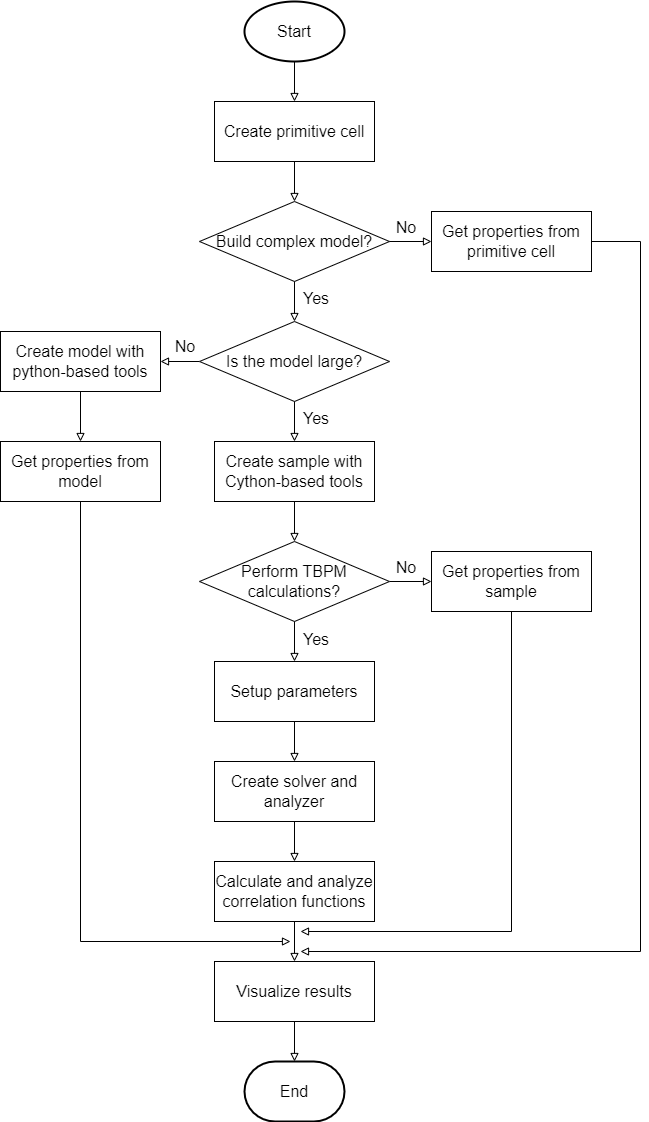

The diagram above was exported from draw.io. Its source (the exported page's mxGraphModel, read from the mxfile embedded in the PNG):
<mxGraphModel dx="1038" dy="649" grid="1" gridSize="10" guides="1" tooltips="1" connect="1" arrows="1" fold="1" page="1" pageScale="1" pageWidth="827" pageHeight="1169" math="0" shadow="0">
  <root>
    <mxCell id="WIyWlLk6GJQsqaUBKTNV-0" />
    <mxCell id="WIyWlLk6GJQsqaUBKTNV-1" parent="WIyWlLk6GJQsqaUBKTNV-0" />
    <mxCell id="U8ey9VZIg_UJifCdIHxb-1" value="Create primitive cell" style="rounded=0;whiteSpace=wrap;html=1;fontSize=16;" parent="WIyWlLk6GJQsqaUBKTNV-1" vertex="1">
      <mxGeometry x="254" y="120" width="160" height="60" as="geometry" />
    </mxCell>
    <mxCell id="YW3ZYwXqUWnj4V3a4uWK-2" style="edgeStyle=orthogonalEdgeStyle;rounded=0;orthogonalLoop=1;jettySize=auto;html=1;exitX=0.5;exitY=1;exitDx=0;exitDy=0;entryX=0.5;entryY=0;entryDx=0;entryDy=0;endArrow=block;endFill=0;" parent="WIyWlLk6GJQsqaUBKTNV-1" source="U8ey9VZIg_UJifCdIHxb-2" target="9197r6meMTesbSFKTBt3-6" edge="1">
      <mxGeometry relative="1" as="geometry" />
    </mxCell>
    <mxCell id="U8ey9VZIg_UJifCdIHxb-2" value="Create model with python-based tools" style="rounded=0;whiteSpace=wrap;html=1;fontSize=16;" parent="WIyWlLk6GJQsqaUBKTNV-1" vertex="1">
      <mxGeometry x="40" y="350" width="160" height="60" as="geometry" />
    </mxCell>
    <mxCell id="YW3ZYwXqUWnj4V3a4uWK-0" style="edgeStyle=orthogonalEdgeStyle;rounded=0;orthogonalLoop=1;jettySize=auto;html=1;exitX=0;exitY=0.5;exitDx=0;exitDy=0;entryX=1;entryY=0.5;entryDx=0;entryDy=0;endArrow=block;endFill=0;" parent="WIyWlLk6GJQsqaUBKTNV-1" source="U8ey9VZIg_UJifCdIHxb-3" target="U8ey9VZIg_UJifCdIHxb-2" edge="1">
      <mxGeometry relative="1" as="geometry" />
    </mxCell>
    <mxCell id="U8ey9VZIg_UJifCdIHxb-3" value="Is the model large?" style="rhombus;whiteSpace=wrap;html=1;fontSize=16;" parent="WIyWlLk6GJQsqaUBKTNV-1" vertex="1">
      <mxGeometry x="239" y="340" width="190" height="80" as="geometry" />
    </mxCell>
    <mxCell id="U8ey9VZIg_UJifCdIHxb-7" value="No" style="text;html=1;strokeColor=none;fillColor=none;align=center;verticalAlign=middle;whiteSpace=wrap;rounded=0;fontSize=16;" parent="WIyWlLk6GJQsqaUBKTNV-1" vertex="1">
      <mxGeometry x="416" y="231" width="60" height="30" as="geometry" />
    </mxCell>
    <mxCell id="U8ey9VZIg_UJifCdIHxb-8" value="Create sample with Cython-based tools" style="rounded=0;whiteSpace=wrap;html=1;fontSize=16;" parent="WIyWlLk6GJQsqaUBKTNV-1" vertex="1">
      <mxGeometry x="254" y="460" width="160" height="60" as="geometry" />
    </mxCell>
    <mxCell id="U8ey9VZIg_UJifCdIHxb-9" value="" style="endArrow=block;html=1;rounded=0;fontSize=16;exitX=0.5;exitY=1;exitDx=0;exitDy=0;entryX=0.5;entryY=0;entryDx=0;entryDy=0;endFill=0;" parent="WIyWlLk6GJQsqaUBKTNV-1" source="U8ey9VZIg_UJifCdIHxb-3" target="U8ey9VZIg_UJifCdIHxb-8" edge="1">
      <mxGeometry width="50" height="50" relative="1" as="geometry">
        <mxPoint x="454" y="400" as="sourcePoint" />
        <mxPoint x="504" y="350" as="targetPoint" />
      </mxGeometry>
    </mxCell>
    <mxCell id="YW3ZYwXqUWnj4V3a4uWK-4" style="edgeStyle=orthogonalEdgeStyle;rounded=0;orthogonalLoop=1;jettySize=auto;html=1;exitX=1;exitY=0.5;exitDx=0;exitDy=0;entryX=0;entryY=0.5;entryDx=0;entryDy=0;endArrow=block;endFill=0;" parent="WIyWlLk6GJQsqaUBKTNV-1" source="U8ey9VZIg_UJifCdIHxb-10" target="U8ey9VZIg_UJifCdIHxb-13" edge="1">
      <mxGeometry relative="1" as="geometry" />
    </mxCell>
    <mxCell id="U8ey9VZIg_UJifCdIHxb-10" value="Perform TBPM&lt;br&gt;calculations?" style="rhombus;whiteSpace=wrap;html=1;fontSize=16;" parent="WIyWlLk6GJQsqaUBKTNV-1" vertex="1">
      <mxGeometry x="239" y="560" width="190" height="80" as="geometry" />
    </mxCell>
    <mxCell id="U8ey9VZIg_UJifCdIHxb-11" value="" style="endArrow=block;html=1;rounded=0;fontSize=16;exitX=0.5;exitY=1;exitDx=0;exitDy=0;entryX=0.5;entryY=0;entryDx=0;entryDy=0;endFill=0;" parent="WIyWlLk6GJQsqaUBKTNV-1" source="U8ey9VZIg_UJifCdIHxb-8" target="U8ey9VZIg_UJifCdIHxb-10" edge="1">
      <mxGeometry width="50" height="50" relative="1" as="geometry">
        <mxPoint x="454" y="510" as="sourcePoint" />
        <mxPoint x="504" y="460" as="targetPoint" />
      </mxGeometry>
    </mxCell>
    <mxCell id="U8ey9VZIg_UJifCdIHxb-12" value="Yes" style="text;html=1;strokeColor=none;fillColor=none;align=center;verticalAlign=middle;whiteSpace=wrap;rounded=0;fontSize=16;" parent="WIyWlLk6GJQsqaUBKTNV-1" vertex="1">
      <mxGeometry x="326" y="422" width="60" height="30" as="geometry" />
    </mxCell>
    <mxCell id="YW3ZYwXqUWnj4V3a4uWK-6" style="edgeStyle=orthogonalEdgeStyle;rounded=0;orthogonalLoop=1;jettySize=auto;html=1;exitX=0.5;exitY=1;exitDx=0;exitDy=0;endArrow=block;endFill=0;" parent="WIyWlLk6GJQsqaUBKTNV-1" source="U8ey9VZIg_UJifCdIHxb-13" edge="1">
      <mxGeometry relative="1" as="geometry">
        <mxPoint x="340" y="950" as="targetPoint" />
        <Array as="points">
          <mxPoint x="551" y="950" />
        </Array>
      </mxGeometry>
    </mxCell>
    <mxCell id="U8ey9VZIg_UJifCdIHxb-13" value="Get properties from sample" style="rounded=0;whiteSpace=wrap;html=1;fontSize=16;" parent="WIyWlLk6GJQsqaUBKTNV-1" vertex="1">
      <mxGeometry x="471" y="570" width="160" height="60" as="geometry" />
    </mxCell>
    <mxCell id="U8ey9VZIg_UJifCdIHxb-16" value="Setup parameters" style="rounded=0;whiteSpace=wrap;html=1;fontSize=16;" parent="WIyWlLk6GJQsqaUBKTNV-1" vertex="1">
      <mxGeometry x="254" y="680" width="160" height="60" as="geometry" />
    </mxCell>
    <mxCell id="U8ey9VZIg_UJifCdIHxb-17" value="" style="endArrow=block;html=1;rounded=0;fontSize=16;exitX=0.5;exitY=1;exitDx=0;exitDy=0;entryX=0.5;entryY=0;entryDx=0;entryDy=0;endFill=0;" parent="WIyWlLk6GJQsqaUBKTNV-1" source="U8ey9VZIg_UJifCdIHxb-10" target="U8ey9VZIg_UJifCdIHxb-16" edge="1">
      <mxGeometry width="50" height="50" relative="1" as="geometry">
        <mxPoint x="414" y="660" as="sourcePoint" />
        <mxPoint x="354" y="670" as="targetPoint" />
      </mxGeometry>
    </mxCell>
    <mxCell id="U8ey9VZIg_UJifCdIHxb-18" value="Yes" style="text;html=1;strokeColor=none;fillColor=none;align=center;verticalAlign=middle;whiteSpace=wrap;rounded=0;fontSize=16;" parent="WIyWlLk6GJQsqaUBKTNV-1" vertex="1">
      <mxGeometry x="326" y="643" width="60" height="30" as="geometry" />
    </mxCell>
    <mxCell id="U8ey9VZIg_UJifCdIHxb-19" value="Create solver and analyzer" style="rounded=0;whiteSpace=wrap;html=1;fontSize=16;" parent="WIyWlLk6GJQsqaUBKTNV-1" vertex="1">
      <mxGeometry x="254" y="780" width="160" height="60" as="geometry" />
    </mxCell>
    <mxCell id="U8ey9VZIg_UJifCdIHxb-20" value="" style="endArrow=block;html=1;rounded=0;fontSize=16;exitX=0.5;exitY=1;exitDx=0;exitDy=0;entryX=0.5;entryY=0;entryDx=0;entryDy=0;endFill=0;" parent="WIyWlLk6GJQsqaUBKTNV-1" source="U8ey9VZIg_UJifCdIHxb-16" target="U8ey9VZIg_UJifCdIHxb-19" edge="1">
      <mxGeometry width="50" height="50" relative="1" as="geometry">
        <mxPoint x="404" y="690" as="sourcePoint" />
        <mxPoint x="454" y="640" as="targetPoint" />
      </mxGeometry>
    </mxCell>
    <mxCell id="U8ey9VZIg_UJifCdIHxb-21" value="Calculate and analyze correlation functions" style="rounded=0;whiteSpace=wrap;html=1;fontSize=16;" parent="WIyWlLk6GJQsqaUBKTNV-1" vertex="1">
      <mxGeometry x="254" y="880" width="160" height="60" as="geometry" />
    </mxCell>
    <mxCell id="U8ey9VZIg_UJifCdIHxb-22" value="" style="endArrow=block;html=1;rounded=0;fontSize=16;exitX=0.5;exitY=1;exitDx=0;exitDy=0;entryX=0.5;entryY=0;entryDx=0;entryDy=0;endFill=0;" parent="WIyWlLk6GJQsqaUBKTNV-1" source="U8ey9VZIg_UJifCdIHxb-19" target="U8ey9VZIg_UJifCdIHxb-21" edge="1">
      <mxGeometry width="50" height="50" relative="1" as="geometry">
        <mxPoint x="364" y="790" as="sourcePoint" />
        <mxPoint x="414" y="740" as="targetPoint" />
      </mxGeometry>
    </mxCell>
    <mxCell id="U8ey9VZIg_UJifCdIHxb-23" value="Visualize results" style="rounded=0;whiteSpace=wrap;html=1;fontSize=16;" parent="WIyWlLk6GJQsqaUBKTNV-1" vertex="1">
      <mxGeometry x="254" y="980" width="160" height="60" as="geometry" />
    </mxCell>
    <mxCell id="U8ey9VZIg_UJifCdIHxb-24" value="" style="endArrow=block;html=1;rounded=0;fontSize=16;exitX=0.5;exitY=1;exitDx=0;exitDy=0;entryX=0.5;entryY=0;entryDx=0;entryDy=0;endFill=0;" parent="WIyWlLk6GJQsqaUBKTNV-1" source="U8ey9VZIg_UJifCdIHxb-21" target="U8ey9VZIg_UJifCdIHxb-23" edge="1">
      <mxGeometry width="50" height="50" relative="1" as="geometry">
        <mxPoint x="364" y="870" as="sourcePoint" />
        <mxPoint x="414" y="820" as="targetPoint" />
      </mxGeometry>
    </mxCell>
    <mxCell id="U8ey9VZIg_UJifCdIHxb-26" value="End" style="strokeWidth=2;html=1;shape=mxgraph.flowchart.terminator;whiteSpace=wrap;fontSize=16;" parent="WIyWlLk6GJQsqaUBKTNV-1" vertex="1">
      <mxGeometry x="284" y="1080" width="100" height="60" as="geometry" />
    </mxCell>
    <mxCell id="U8ey9VZIg_UJifCdIHxb-28" value="" style="endArrow=block;html=1;rounded=0;fontSize=16;exitX=0.5;exitY=1;exitDx=0;exitDy=0;entryX=0.5;entryY=0;entryDx=0;entryDy=0;entryPerimeter=0;endFill=0;" parent="WIyWlLk6GJQsqaUBKTNV-1" source="U8ey9VZIg_UJifCdIHxb-23" target="U8ey9VZIg_UJifCdIHxb-26" edge="1">
      <mxGeometry width="50" height="50" relative="1" as="geometry">
        <mxPoint x="394" y="970" as="sourcePoint" />
        <mxPoint x="444" y="920" as="targetPoint" />
      </mxGeometry>
    </mxCell>
    <mxCell id="U8ey9VZIg_UJifCdIHxb-29" value="Start" style="strokeWidth=2;html=1;shape=mxgraph.flowchart.start_1;whiteSpace=wrap;fontSize=16;" parent="WIyWlLk6GJQsqaUBKTNV-1" vertex="1">
      <mxGeometry x="284" y="20" width="100" height="60" as="geometry" />
    </mxCell>
    <mxCell id="U8ey9VZIg_UJifCdIHxb-30" value="" style="endArrow=block;html=1;rounded=0;fontSize=16;exitX=0.5;exitY=1;exitDx=0;exitDy=0;exitPerimeter=0;entryX=0.5;entryY=0;entryDx=0;entryDy=0;endFill=0;" parent="WIyWlLk6GJQsqaUBKTNV-1" source="U8ey9VZIg_UJifCdIHxb-29" target="U8ey9VZIg_UJifCdIHxb-1" edge="1">
      <mxGeometry width="50" height="50" relative="1" as="geometry">
        <mxPoint x="394" y="10" as="sourcePoint" />
        <mxPoint x="444" y="-40" as="targetPoint" />
      </mxGeometry>
    </mxCell>
    <mxCell id="9197r6meMTesbSFKTBt3-8" style="edgeStyle=orthogonalEdgeStyle;rounded=0;orthogonalLoop=1;jettySize=auto;html=1;exitX=1;exitY=0.5;exitDx=0;exitDy=0;endArrow=block;endFill=0;" parent="WIyWlLk6GJQsqaUBKTNV-1" source="9197r6meMTesbSFKTBt3-0" edge="1">
      <mxGeometry relative="1" as="geometry">
        <mxPoint x="340" y="970" as="targetPoint" />
        <Array as="points">
          <mxPoint x="680" y="260" />
          <mxPoint x="680" y="970" />
        </Array>
      </mxGeometry>
    </mxCell>
    <mxCell id="9197r6meMTesbSFKTBt3-0" value="Get properties from primitive cell" style="rounded=0;whiteSpace=wrap;html=1;fontSize=16;" parent="WIyWlLk6GJQsqaUBKTNV-1" vertex="1">
      <mxGeometry x="471" y="230" width="160" height="60" as="geometry" />
    </mxCell>
    <mxCell id="9197r6meMTesbSFKTBt3-1" value="Build complex model?" style="rhombus;whiteSpace=wrap;html=1;fontSize=16;" parent="WIyWlLk6GJQsqaUBKTNV-1" vertex="1">
      <mxGeometry x="239" y="220" width="190" height="80" as="geometry" />
    </mxCell>
    <mxCell id="9197r6meMTesbSFKTBt3-2" value="" style="endArrow=block;html=1;rounded=0;exitX=0.5;exitY=1;exitDx=0;exitDy=0;endFill=0;" parent="WIyWlLk6GJQsqaUBKTNV-1" source="U8ey9VZIg_UJifCdIHxb-1" target="9197r6meMTesbSFKTBt3-1" edge="1">
      <mxGeometry width="50" height="50" relative="1" as="geometry">
        <mxPoint x="360" y="290" as="sourcePoint" />
        <mxPoint x="410" y="240" as="targetPoint" />
      </mxGeometry>
    </mxCell>
    <mxCell id="9197r6meMTesbSFKTBt3-3" value="" style="endArrow=block;html=1;rounded=0;exitX=1;exitY=0.5;exitDx=0;exitDy=0;entryX=0;entryY=0.5;entryDx=0;entryDy=0;endFill=0;" parent="WIyWlLk6GJQsqaUBKTNV-1" source="9197r6meMTesbSFKTBt3-1" target="9197r6meMTesbSFKTBt3-0" edge="1">
      <mxGeometry width="50" height="50" relative="1" as="geometry">
        <mxPoint x="360" y="380" as="sourcePoint" />
        <mxPoint x="410" y="330" as="targetPoint" />
      </mxGeometry>
    </mxCell>
    <mxCell id="9197r6meMTesbSFKTBt3-4" value="" style="endArrow=block;html=1;rounded=0;exitX=0.5;exitY=1;exitDx=0;exitDy=0;endFill=0;" parent="WIyWlLk6GJQsqaUBKTNV-1" source="9197r6meMTesbSFKTBt3-1" target="U8ey9VZIg_UJifCdIHxb-3" edge="1">
      <mxGeometry width="50" height="50" relative="1" as="geometry">
        <mxPoint x="410" y="380" as="sourcePoint" />
        <mxPoint x="460" y="330" as="targetPoint" />
      </mxGeometry>
    </mxCell>
    <mxCell id="9197r6meMTesbSFKTBt3-5" value="Yes" style="text;html=1;strokeColor=none;fillColor=none;align=center;verticalAlign=middle;whiteSpace=wrap;rounded=0;fontSize=16;" parent="WIyWlLk6GJQsqaUBKTNV-1" vertex="1">
      <mxGeometry x="326" y="302" width="60" height="30" as="geometry" />
    </mxCell>
    <mxCell id="YW3ZYwXqUWnj4V3a4uWK-3" style="edgeStyle=orthogonalEdgeStyle;rounded=0;orthogonalLoop=1;jettySize=auto;html=1;exitX=0.5;exitY=1;exitDx=0;exitDy=0;endArrow=block;endFill=0;" parent="WIyWlLk6GJQsqaUBKTNV-1" source="9197r6meMTesbSFKTBt3-6" edge="1">
      <mxGeometry relative="1" as="geometry">
        <mxPoint x="330" y="960" as="targetPoint" />
        <Array as="points">
          <mxPoint x="120" y="960" />
        </Array>
      </mxGeometry>
    </mxCell>
    <mxCell id="9197r6meMTesbSFKTBt3-6" value="Get properties from model" style="rounded=0;whiteSpace=wrap;html=1;fontSize=16;" parent="WIyWlLk6GJQsqaUBKTNV-1" vertex="1">
      <mxGeometry x="40" y="460" width="160" height="60" as="geometry" />
    </mxCell>
    <mxCell id="YW3ZYwXqUWnj4V3a4uWK-1" value="No" style="text;html=1;strokeColor=none;fillColor=none;align=center;verticalAlign=middle;whiteSpace=wrap;rounded=0;fontSize=16;" parent="WIyWlLk6GJQsqaUBKTNV-1" vertex="1">
      <mxGeometry x="195" y="350" width="60" height="30" as="geometry" />
    </mxCell>
    <mxCell id="YW3ZYwXqUWnj4V3a4uWK-5" value="No" style="text;html=1;strokeColor=none;fillColor=none;align=center;verticalAlign=middle;whiteSpace=wrap;rounded=0;fontSize=16;" parent="WIyWlLk6GJQsqaUBKTNV-1" vertex="1">
      <mxGeometry x="416" y="571" width="60" height="30" as="geometry" />
    </mxCell>
  </root>
</mxGraphModel>